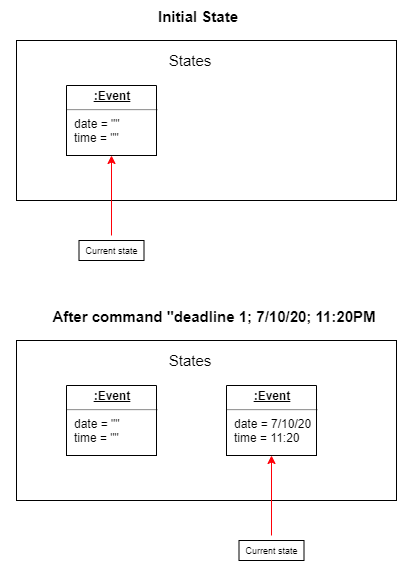

The diagram above was exported from draw.io. Its source (the exported page's mxGraphModel, read from the mxfile embedded in the PNG):
<mxGraphModel dx="1038" dy="491" grid="1" gridSize="10" guides="1" tooltips="1" connect="1" arrows="1" fold="1" page="1" pageScale="1" pageWidth="827" pageHeight="1169" math="0" shadow="0">
  <root>
    <mxCell id="xWsX-4VyLOOnGnG6WCgh-0" />
    <mxCell id="xWsX-4VyLOOnGnG6WCgh-1" parent="xWsX-4VyLOOnGnG6WCgh-0" />
    <mxCell id="dL_fzTt7O5EaJpy2YfBm-0" value="After command &quot;deadline 1; 7/10/20; 11:20PM" style="text;align=center;fontStyle=1;verticalAlign=middle;spacingLeft=3;spacingRight=3;strokeColor=none;rotatable=0;points=[[0,0.5],[1,0.5]];portConstraint=eastwest;labelBackgroundColor=#ffffff;fontSize=15;" parent="xWsX-4VyLOOnGnG6WCgh-1" vertex="1">
      <mxGeometry x="260" y="400" width="396" height="30" as="geometry" />
    </mxCell>
    <mxCell id="dL_fzTt7O5EaJpy2YfBm-1" value="" style="rounded=0;whiteSpace=wrap;html=1;labelBackgroundColor=#ffffff;fontSize=15;" parent="xWsX-4VyLOOnGnG6WCgh-1" vertex="1">
      <mxGeometry x="260" y="440" width="380" height="160" as="geometry" />
    </mxCell>
    <mxCell id="dL_fzTt7O5EaJpy2YfBm-2" value="States" style="text;html=1;strokeColor=none;fillColor=none;align=center;verticalAlign=middle;whiteSpace=wrap;rounded=0;labelBackgroundColor=#ffffff;fontSize=15;" parent="xWsX-4VyLOOnGnG6WCgh-1" vertex="1">
      <mxGeometry x="414" y="450" width="40" height="20" as="geometry" />
    </mxCell>
    <mxCell id="dL_fzTt7O5EaJpy2YfBm-4" value="&lt;p style=&quot;margin: 0px ; margin-top: 4px ; text-align: center ; text-decoration: underline&quot;&gt;&lt;b&gt;:Event&lt;/b&gt;&lt;/p&gt;&lt;hr&gt;&lt;p style=&quot;margin: 0px ; margin-left: 8px&quot;&gt;date = &quot;&quot;&lt;br&gt;time = &quot;&quot;&lt;br&gt;&lt;/p&gt;" style="verticalAlign=top;align=left;overflow=fill;fontSize=12;fontFamily=Helvetica;html=1;labelBackgroundColor=#ffffff;noLabel=0;shadow=0;border:3px;" parent="xWsX-4VyLOOnGnG6WCgh-1" vertex="1">
      <mxGeometry x="310" y="485" width="90" height="70" as="geometry" />
    </mxCell>
    <mxCell id="dL_fzTt7O5EaJpy2YfBm-5" value="" style="endArrow=none;html=1;fontSize=15;exitX=1;exitY=0;exitDx=0;exitDy=0;entryX=1;entryY=1;entryDx=0;entryDy=0;" parent="xWsX-4VyLOOnGnG6WCgh-1" source="dL_fzTt7O5EaJpy2YfBm-4" target="dL_fzTt7O5EaJpy2YfBm-4" edge="1">
      <mxGeometry width="50" height="50" relative="1" as="geometry">
        <mxPoint x="50" y="580" as="sourcePoint" />
        <mxPoint x="100" y="530" as="targetPoint" />
      </mxGeometry>
    </mxCell>
    <mxCell id="dL_fzTt7O5EaJpy2YfBm-9" value="" style="edgeStyle=none;rounded=0;orthogonalLoop=1;jettySize=auto;html=1;startArrow=classic;startFill=1;endArrow=none;endFill=0;fontSize=15;strokeColor=#FF0008;" parent="xWsX-4VyLOOnGnG6WCgh-1" source="dL_fzTt7O5EaJpy2YfBm-6" edge="1">
      <mxGeometry relative="1" as="geometry">
        <mxPoint x="515" y="635" as="targetPoint" />
      </mxGeometry>
    </mxCell>
    <mxCell id="dL_fzTt7O5EaJpy2YfBm-6" value="&lt;p style=&quot;margin: 0px ; margin-top: 4px ; text-align: center ; text-decoration: underline&quot;&gt;&lt;b&gt;:Event&lt;/b&gt;&lt;/p&gt;&lt;hr&gt;&lt;p style=&quot;margin: 0px ; margin-left: 8px&quot;&gt;date = 7/10/20&lt;br&gt;time = 11:20&lt;br&gt;&lt;/p&gt;" style="verticalAlign=top;align=left;overflow=fill;fontSize=12;fontFamily=Helvetica;html=1;labelBackgroundColor=#ffffff;noLabel=0;shadow=0;border:3px;" parent="xWsX-4VyLOOnGnG6WCgh-1" vertex="1">
      <mxGeometry x="470" y="485" width="90" height="70" as="geometry" />
    </mxCell>
    <mxCell id="dL_fzTt7O5EaJpy2YfBm-7" value="" style="endArrow=none;html=1;fontSize=15;exitX=1;exitY=0;exitDx=0;exitDy=0;entryX=1;entryY=1;entryDx=0;entryDy=0;" parent="xWsX-4VyLOOnGnG6WCgh-1" edge="1">
      <mxGeometry width="50" height="50" relative="1" as="geometry">
        <mxPoint x="560" y="485.00000000000006" as="sourcePoint" />
        <mxPoint x="560" y="555" as="targetPoint" />
      </mxGeometry>
    </mxCell>
    <mxCell id="dL_fzTt7O5EaJpy2YfBm-10" value="Current state" style="rounded=0;whiteSpace=wrap;html=1;shadow=0;labelBackgroundColor=#ffffff;fontSize=9;" parent="xWsX-4VyLOOnGnG6WCgh-1" vertex="1">
      <mxGeometry x="482.5" y="640" width="65" height="20" as="geometry" />
    </mxCell>
    <mxCell id="dL_fzTt7O5EaJpy2YfBm-21" value="Initial State" style="text;align=center;fontStyle=1;verticalAlign=middle;spacingLeft=3;spacingRight=3;strokeColor=none;rotatable=0;points=[[0,0.5],[1,0.5]];portConstraint=eastwest;labelBackgroundColor=#ffffff;fontSize=15;" parent="xWsX-4VyLOOnGnG6WCgh-1" vertex="1">
      <mxGeometry x="244" y="100" width="396" height="30" as="geometry" />
    </mxCell>
    <mxCell id="dL_fzTt7O5EaJpy2YfBm-22" value="" style="rounded=0;whiteSpace=wrap;html=1;labelBackgroundColor=#ffffff;fontSize=15;" parent="xWsX-4VyLOOnGnG6WCgh-1" vertex="1">
      <mxGeometry x="260" y="140" width="380" height="160" as="geometry" />
    </mxCell>
    <mxCell id="dL_fzTt7O5EaJpy2YfBm-23" value="States" style="text;html=1;strokeColor=none;fillColor=none;align=center;verticalAlign=middle;whiteSpace=wrap;rounded=0;labelBackgroundColor=#ffffff;fontSize=15;" parent="xWsX-4VyLOOnGnG6WCgh-1" vertex="1">
      <mxGeometry x="414" y="150" width="40" height="20" as="geometry" />
    </mxCell>
    <mxCell id="dL_fzTt7O5EaJpy2YfBm-24" value="&lt;p style=&quot;margin: 0px ; margin-top: 4px ; text-align: center ; text-decoration: underline&quot;&gt;&lt;b&gt;:Event&lt;/b&gt;&lt;/p&gt;&lt;hr&gt;&lt;p style=&quot;margin: 0px ; margin-left: 8px&quot;&gt;date = &quot;&quot;&lt;br&gt;time = &quot;&quot;&lt;br&gt;&lt;/p&gt;" style="verticalAlign=top;align=left;overflow=fill;fontSize=12;fontFamily=Helvetica;html=1;labelBackgroundColor=#ffffff;noLabel=0;shadow=0;border:3px;" parent="xWsX-4VyLOOnGnG6WCgh-1" vertex="1">
      <mxGeometry x="310" y="185" width="90" height="70" as="geometry" />
    </mxCell>
    <mxCell id="dL_fzTt7O5EaJpy2YfBm-25" value="" style="endArrow=none;html=1;fontSize=15;exitX=1;exitY=0;exitDx=0;exitDy=0;entryX=1;entryY=1;entryDx=0;entryDy=0;" parent="xWsX-4VyLOOnGnG6WCgh-1" source="dL_fzTt7O5EaJpy2YfBm-24" target="dL_fzTt7O5EaJpy2YfBm-24" edge="1">
      <mxGeometry width="50" height="50" relative="1" as="geometry">
        <mxPoint x="50" y="280" as="sourcePoint" />
        <mxPoint x="100" y="230" as="targetPoint" />
      </mxGeometry>
    </mxCell>
    <mxCell id="dL_fzTt7O5EaJpy2YfBm-26" value="" style="edgeStyle=none;rounded=0;orthogonalLoop=1;jettySize=auto;html=1;startArrow=classic;startFill=1;endArrow=none;endFill=0;fontSize=15;strokeColor=#FF0008;" parent="xWsX-4VyLOOnGnG6WCgh-1" edge="1">
      <mxGeometry relative="1" as="geometry">
        <mxPoint x="355" y="335" as="targetPoint" />
        <mxPoint x="355" y="255" as="sourcePoint" />
        <Array as="points">
          <mxPoint x="355" y="300" />
        </Array>
      </mxGeometry>
    </mxCell>
    <mxCell id="dL_fzTt7O5EaJpy2YfBm-29" value="Current state" style="rounded=0;whiteSpace=wrap;html=1;shadow=0;labelBackgroundColor=#ffffff;fontSize=9;" parent="xWsX-4VyLOOnGnG6WCgh-1" vertex="1">
      <mxGeometry x="322.5" y="340" width="65" height="20" as="geometry" />
    </mxCell>
    <mxCell id="UsNwHJyBzzKcwH613Yio-0" value="" style="endArrow=none;html=1;fontSize=15;exitX=1;exitY=0;exitDx=0;exitDy=0;entryX=1;entryY=1;entryDx=0;entryDy=0;" edge="1" parent="xWsX-4VyLOOnGnG6WCgh-1">
      <mxGeometry width="50" height="50" relative="1" as="geometry">
        <mxPoint x="310" y="185" as="sourcePoint" />
        <mxPoint x="310" y="255" as="targetPoint" />
      </mxGeometry>
    </mxCell>
    <mxCell id="UsNwHJyBzzKcwH613Yio-1" value="" style="endArrow=none;html=1;fontSize=15;exitX=1;exitY=0;exitDx=0;exitDy=0;entryX=1;entryY=1;entryDx=0;entryDy=0;" edge="1" parent="xWsX-4VyLOOnGnG6WCgh-1" source="dL_fzTt7O5EaJpy2YfBm-24">
      <mxGeometry width="50" height="50" relative="1" as="geometry">
        <mxPoint x="310" y="115" as="sourcePoint" />
        <mxPoint x="310" y="185" as="targetPoint" />
      </mxGeometry>
    </mxCell>
    <mxCell id="UsNwHJyBzzKcwH613Yio-2" value="" style="endArrow=none;html=1;fontSize=15;exitX=1;exitY=0;exitDx=0;exitDy=0;entryX=1;entryY=1;entryDx=0;entryDy=0;" edge="1" parent="xWsX-4VyLOOnGnG6WCgh-1">
      <mxGeometry width="50" height="50" relative="1" as="geometry">
        <mxPoint x="400" y="485" as="sourcePoint" />
        <mxPoint x="310" y="485" as="targetPoint" />
      </mxGeometry>
    </mxCell>
    <mxCell id="UsNwHJyBzzKcwH613Yio-3" value="" style="endArrow=none;html=1;fontSize=15;exitX=1;exitY=0;exitDx=0;exitDy=0;entryX=1;entryY=1;entryDx=0;entryDy=0;" edge="1" parent="xWsX-4VyLOOnGnG6WCgh-1">
      <mxGeometry width="50" height="50" relative="1" as="geometry">
        <mxPoint x="560" y="485" as="sourcePoint" />
        <mxPoint x="470" y="485" as="targetPoint" />
      </mxGeometry>
    </mxCell>
    <mxCell id="UsNwHJyBzzKcwH613Yio-4" value="" style="endArrow=none;html=1;fontSize=15;exitX=1;exitY=0;exitDx=0;exitDy=0;entryX=0;entryY=1;entryDx=0;entryDy=0;" edge="1" parent="xWsX-4VyLOOnGnG6WCgh-1" target="dL_fzTt7O5EaJpy2YfBm-4">
      <mxGeometry width="50" height="50" relative="1" as="geometry">
        <mxPoint x="310" y="485" as="sourcePoint" />
        <mxPoint x="220" y="485" as="targetPoint" />
      </mxGeometry>
    </mxCell>
    <mxCell id="UsNwHJyBzzKcwH613Yio-5" value="" style="endArrow=none;html=1;fontSize=15;exitX=0;exitY=0;exitDx=0;exitDy=0;entryX=0;entryY=1;entryDx=0;entryDy=0;" edge="1" parent="xWsX-4VyLOOnGnG6WCgh-1" source="dL_fzTt7O5EaJpy2YfBm-6" target="dL_fzTt7O5EaJpy2YfBm-6">
      <mxGeometry width="50" height="50" relative="1" as="geometry">
        <mxPoint x="477.5" y="485" as="sourcePoint" />
        <mxPoint x="387.5" y="485" as="targetPoint" />
      </mxGeometry>
    </mxCell>
  </root>
</mxGraphModel>